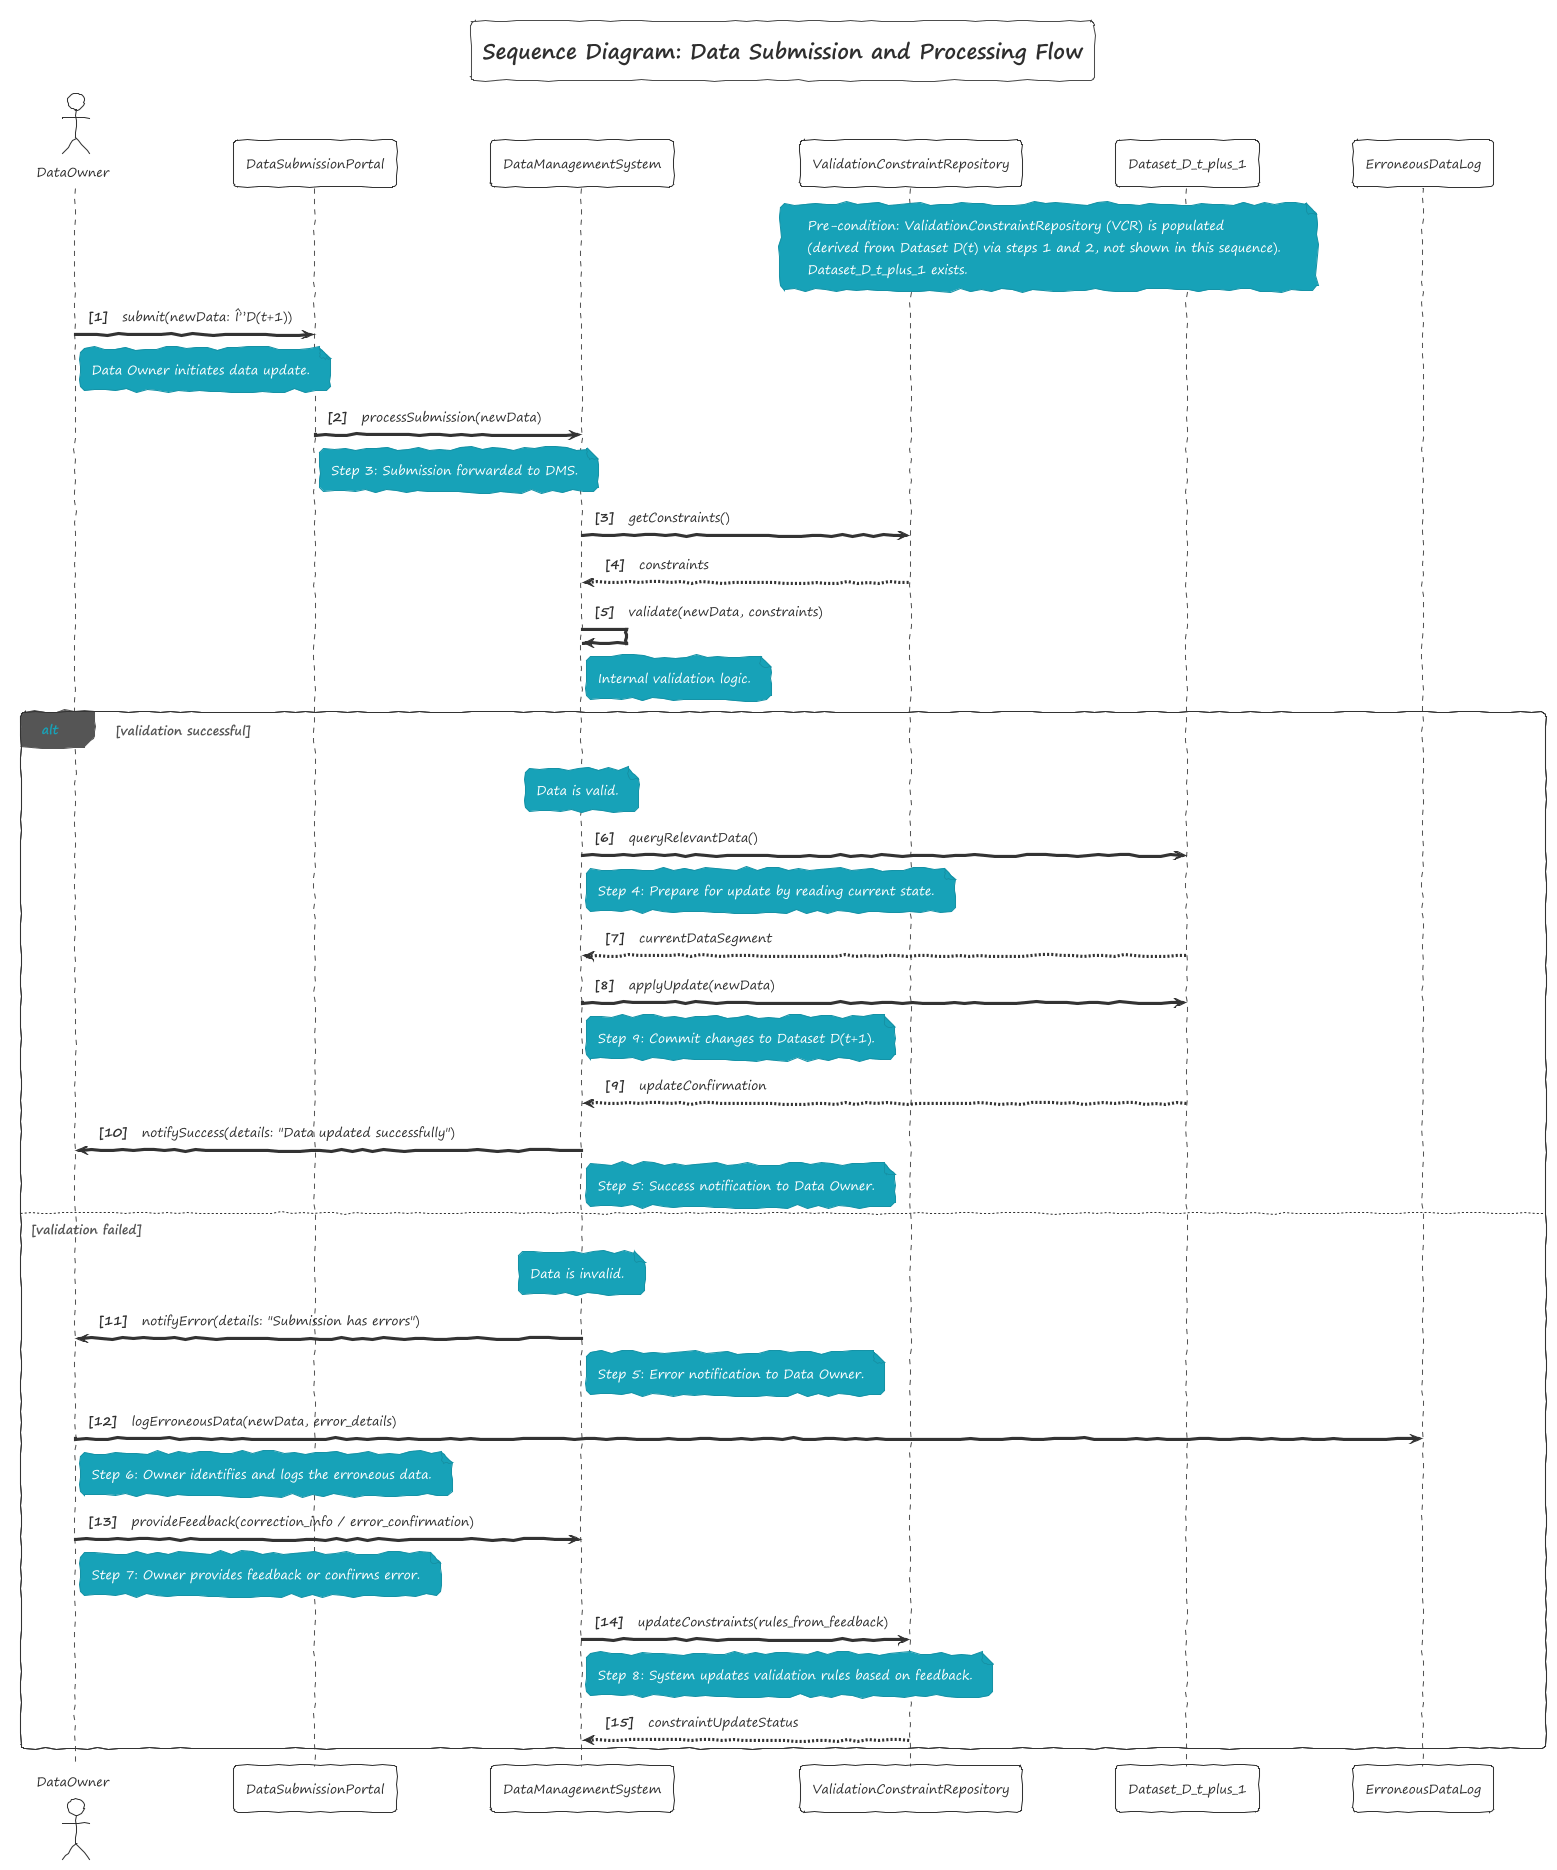

The diagram above was rendered by PlantUML. Its source (embedded in the PNG):
@startuml
!theme sketchy-outline

title Sequence Diagram: Data Submission and Processing Flow

actor DataOwner as DO
participant "DataSubmissionPortal" as DSP
participant DataManagementSystem as DMS
participant ValidationConstraintRepository as VCR
participant "Dataset_D_t_plus_1" as DS_Next
participant ErroneousDataLog as EDL

autonumber "<b>[0]"

note over VCR, DS_Next
  Pre-condition: ValidationConstraintRepository (VCR) is populated
  (derived from Dataset D(t) via steps 1 and 2, not shown in this sequence).
  Dataset_D_t_plus_1 exists.
end note

DO -> DSP : submit(newData: Î”D(t+1))
note right of DO: Data Owner initiates data update.

DSP -> DMS : processSubmission(newData)
note right of DSP: Step 3: Submission forwarded to DMS.

DMS -> VCR : getConstraints()
VCR --> DMS : constraints

DMS -> DMS : validate(newData, constraints)
note right of DMS: Internal validation logic.

alt validation successful
    note over DMS: Data is valid.
    DMS -> DS_Next : queryRelevantData()
    note right of DMS: Step 4: Prepare for update by reading current state.
    DS_Next --> DMS : currentDataSegment

    DMS -> DS_Next : applyUpdate(newData)
    note right of DMS: Step 9: Commit changes to Dataset D(t+1).
    DS_Next --> DMS : updateConfirmation

    DMS -> DO : notifySuccess(details: "Data updated successfully")
    note right of DMS: Step 5: Success notification to Data Owner.

else validation failed
    note over DMS: Data is invalid.
    DMS -> DO : notifyError(details: "Submission has errors")
    note right of DMS: Step 5: Error notification to Data Owner.

    DO -> EDL : logErroneousData(newData, error_details)
    note right of DO: Step 6: Owner identifies and logs the erroneous data.

    DO -> DMS : provideFeedback(correction_info / error_confirmation)
    note right of DO: Step 7: Owner provides feedback or confirms error.

    DMS -> VCR : updateConstraints(rules_from_feedback)
    note right of DMS: Step 8: System updates validation rules based on feedback.
    VCR --> DMS : constraintUpdateStatus
end

@enduml